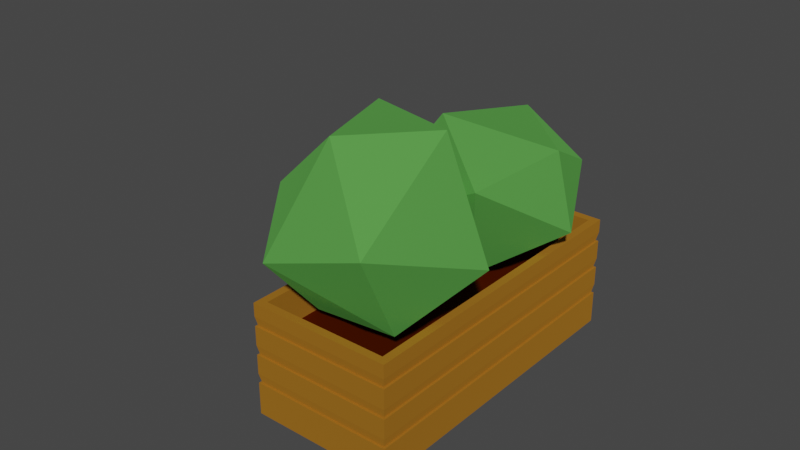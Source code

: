 # Source: garden_bed_.blend  (saved by Blender 3.4.6; exported with 4.5.12 LTS)
import bpy
from mathutils import Matrix  # noqa: F401  (used for matrix-valued properties, if any)

bpy.ops.wm.read_factory_settings(use_empty=True)
scene = bpy.context.scene
scene.name = 'Scene'

# ---- collections
col_collection = bpy.data.collections.new('Collection'); scene.collection.children.link(col_collection)

# ---- materials (node trees are filled in below, after node groups)
mat_garden_bed = bpy.data.materials.new('Garden bed')
mat_garden_bed.use_transparent_shadow = False
mat_garden_bed.diffuse_color = (0.8039, 0.3451, 0.03922, 1.0)
mat_garden_bed.roughness = 0.8965
mat_garden_bed.specular_intensity = 0.0
mat_garden_bed.metallic = 1.0
mat_mud = bpy.data.materials.new('Mud')
mat_mud.use_transparent_shadow = False
mat_mud.diffuse_color = (0.1412, 0.01569, 0.0, 1.0)
mat_mud.roughness = 0.8965
mat_mud.specular_intensity = 0.0
mat_mud.metallic = 1.0
mat_maple_leaves = bpy.data.materials.new('Maple leaves')
mat_maple_leaves.use_transparent_shadow = False
mat_maple_leaves.diffuse_color = (0.2, 0.6941, 0.1373, 1.0)
mat_maple_leaves.roughness = 0.8586
mat_maple_leaves.specular_intensity = 0.0
mat_maple_leaves.metallic = 1.0

# ---- material node trees
mat_garden_bed.use_nodes = True; mat_garden_bed.node_tree.nodes.clear()
_N = mat_garden_bed.node_tree.nodes; _L = mat_garden_bed.node_tree.links
n0 = _N.new('ShaderNodeBsdfPrincipled'); n0.name = 'Principled BSDF'; n0.location = (10, 300)
n0.distribution = 'GGX'
n0.subsurface_method = 'RANDOM_WALK_SKIN'
n0.inputs[0].default_value = (0.8039, 0.3451, 0.03922, 1.0)
n0.inputs[1].default_value = 1.0
n0.inputs[2].default_value = 0.8965
n0.inputs[3].default_value = 1.45
n0.inputs[13].default_value = 0.0
n0.inputs[27].default_value = (0.0, 0.0, 0.0, 1.0)
n1 = _N.new('ShaderNodeOutputMaterial'); n1.name = 'Material Output'; n1.location = (300, 300)
n2 = _N.new('ShaderNodeNormalMap'); n2.name = 'Normal Map'; n2.location = (-300, -300)
n2.label = 'Normal/Map'
_L.new(n0.outputs[0], n1.inputs[0])
_L.new(n2.outputs[0], n0.inputs[5])
n1.is_active_output = True
mat_mud.use_nodes = True; mat_mud.node_tree.nodes.clear()
_N = mat_mud.node_tree.nodes; _L = mat_mud.node_tree.links
n0 = _N.new('ShaderNodeBsdfPrincipled'); n0.name = 'Principled BSDF'; n0.location = (10, 300)
n0.distribution = 'GGX'
n0.subsurface_method = 'RANDOM_WALK_SKIN'
n0.inputs[0].default_value = (0.1412, 0.01569, 0.0, 1.0)
n0.inputs[1].default_value = 1.0
n0.inputs[2].default_value = 0.8965
n0.inputs[3].default_value = 1.45
n0.inputs[13].default_value = 0.0
n0.inputs[27].default_value = (0.0, 0.0, 0.0, 1.0)
n1 = _N.new('ShaderNodeOutputMaterial'); n1.name = 'Material Output'; n1.location = (300, 300)
n2 = _N.new('ShaderNodeNormalMap'); n2.name = 'Normal Map'; n2.location = (-300, -300)
n2.label = 'Normal/Map'
_L.new(n0.outputs[0], n1.inputs[0])
_L.new(n2.outputs[0], n0.inputs[5])
n1.is_active_output = True
mat_maple_leaves.use_nodes = True; mat_maple_leaves.node_tree.nodes.clear()
_N = mat_maple_leaves.node_tree.nodes; _L = mat_maple_leaves.node_tree.links
n0 = _N.new('ShaderNodeBsdfPrincipled'); n0.name = 'Principled BSDF'; n0.location = (10, 300)
n0.distribution = 'GGX'
n0.subsurface_method = 'RANDOM_WALK_SKIN'
n0.inputs[0].default_value = (0.2, 0.6941, 0.1373, 1.0)
n0.inputs[1].default_value = 1.0
n0.inputs[2].default_value = 0.8586
n0.inputs[3].default_value = 1.45
n0.inputs[13].default_value = 0.0
n0.inputs[27].default_value = (0.0, 0.0, 0.0, 1.0)
n1 = _N.new('ShaderNodeOutputMaterial'); n1.name = 'Material Output'; n1.location = (300, 300)
n2 = _N.new('ShaderNodeNormalMap'); n2.name = 'Normal Map'; n2.location = (-300, -300)
n2.label = 'Normal/Map'
_L.new(n0.outputs[0], n1.inputs[0])
_L.new(n2.outputs[0], n0.inputs[5])
n1.is_active_output = True

# ---- world
world_world = bpy.data.worlds.new('World'); scene.world = world_world
world_world.use_nodes = True; world_world.node_tree.nodes.clear()
_N = world_world.node_tree.nodes; _L = world_world.node_tree.links
n0 = _N.new('ShaderNodeOutputWorld'); n0.name = 'World Output'; n0.location = (300, 300)
n1 = _N.new('ShaderNodeBackground'); n1.name = 'Background'; n1.location = (10, 300)
n1.inputs[0].default_value = (0.05088, 0.05088, 0.05088, 1.0)
_L.new(n1.outputs[0], n0.inputs[0])
n0.is_active_output = True
world_world.color = (0.05088, 0.05088, 0.05088)
world_world.use_sun_shadow = False
world_world.sun_shadow_jitter_overblur = 0.0

# ---- meshes
me_mesh_754 = bpy.data.meshes.new('Mesh.754')
me_mesh_754.from_pydata([(-39.2, -17.57, 0.0), (39.2, -17.57, 0.0), (-39.2, 17.57, 0.0), (39.2, 17.57, 0.0), (-39.2, -17.57, 27.85), (39.2, -17.57, 27.85), (-39.2, 17.57, 27.85), (39.2, 17.57, 27.85), (39.2, -17.57, 8.006), (39.2, -17.57, 15.11), (39.2, -17.57, 22.21), (-39.2, -17.57, 22.21), (-39.2, -17.57, 15.11), (-39.2, -17.57, 8.006), (39.2, 17.57, 8.006), (39.2, 17.57, 15.11), (39.2, 17.57, 22.21), (-39.2, 17.57, 8.006), (-39.2, 17.57, 15.11), (-39.2, 17.57, 22.21), (38.7, -17.07, 22.21), (-38.7, -17.07, 22.21), (38.7, 17.07, 22.21), (-38.7, 17.07, 22.21), (39.2, -17.57, 24.58), (-39.2, -17.57, 24.58), (39.2, 17.57, 24.58), (-39.2, 17.57, 24.58), (38.7, -17.07, 15.11), (-38.7, -17.07, 15.11), (38.7, 17.07, 15.11), (-38.7, 17.07, 15.11), (39.2, -17.57, 17.47), (-39.2, -17.57, 17.47), (39.2, 17.57, 17.47), (-39.2, 17.57, 17.47), (38.7, -17.07, 8.006), (-38.7, -17.07, 8.006), (38.7, 17.07, 8.006), (-38.7, 17.07, 8.006), (39.2, -17.57, 10.37), (-39.2, -17.57, 10.37), (39.2, 17.57, 10.37), (-39.2, 17.57, 10.37), (-37.2, -15.57, 27.85), (37.2, -15.57, 27.85), (-37.2, 15.57, 27.85), (37.2, 15.57, 27.85), (-37.2, -15.57, 1.655), (37.2, -15.57, 1.655), (-37.2, 15.57, 1.655), (37.2, 15.57, 1.655), (-37.2, -15.57, 19.34), (37.2, -15.57, 19.34), (-37.2, 15.57, 19.34), (37.2, 15.57, 19.34), (-37.2, -15.57, 1.655), (-28.93, -15.57, 1.655), (-20.67, -15.57, 1.655), (-12.4, -15.57, 1.655), (-4.133, -15.57, 1.655), (4.134, -15.57, 1.655), (12.4, -15.57, 1.655), (20.67, -15.57, 1.655), (28.93, -15.57, 1.655), (37.2, -15.57, 1.655), (-37.2, -9.341, 1.655), (-28.93, -9.341, 1.655), (-20.67, -9.341, 1.655), (-12.4, -9.341, 1.655), (-4.133, -9.341, 1.655), (4.134, -9.341, 1.655), (12.4, -9.341, 1.655), (20.67, -9.341, 1.655), (28.93, -9.341, 1.655), (37.2, -9.341, 1.655), (-37.2, -3.114, 1.655), (-28.93, -3.114, 1.655), (-20.67, -3.114, 1.655), (-12.4, -3.114, 1.655), (-4.133, -3.114, 1.655), (4.134, -3.114, 1.655), (12.4, -3.114, 1.655), (20.67, -3.114, 1.655), (28.93, -3.114, 1.655), (37.2, -3.114, 1.655), (-37.2, 3.113, 1.655), (-28.93, 3.113, 1.655), (-20.67, 3.113, 1.655), (-12.4, 3.113, 1.655), (-4.133, 3.113, 1.655), (4.134, 3.113, 1.655), (12.4, 3.113, 1.655), (20.67, 3.113, 1.655), (28.93, 3.113, 1.655), (37.2, 3.113, 1.655), (-37.2, 9.341, 1.655), (-28.93, 9.341, 1.655), (-20.67, 9.341, 1.655), (-12.4, 9.341, 1.655), (-4.133, 9.341, 1.655), (4.134, 9.341, 1.655), (12.4, 9.341, 1.655), (20.67, 9.341, 1.655), (28.93, 9.341, 1.655), (37.2, 9.341, 1.655), (-37.2, 15.57, 1.655), (-28.93, 15.57, 1.655), (-20.67, 15.57, 1.655), (-12.4, 15.57, 1.655), (-4.133, 15.57, 1.655), (4.134, 15.57, 1.655), (12.4, 15.57, 1.655), (20.67, 15.57, 1.655), (28.93, 15.57, 1.655), (37.2, 15.57, 1.655), (-37.2, -15.57, 19.34), (-28.93, -15.57, 19.34), (-20.67, -15.57, 19.34), (-12.4, -15.57, 19.34), (-4.133, -15.57, 19.34), (4.134, -15.57, 19.34), (12.4, -15.57, 19.34), (20.67, -15.57, 19.34), (28.93, -15.57, 19.34), (37.2, -15.57, 19.34), (-37.2, -9.341, 19.34), (-29.27, -9.341, 20.28), (-20.67, -9.341, 18.43), (-12.4, -8.364, 20.51), (-5.205, -9.341, 18.69), (4.134, -9.341, 19.92), (12.4, -7.577, 18.72), (20.67, -10.19, 19.87), (29.43, -9.341, 18.04), (37.2, -9.341, 19.34), (-37.2, -3.114, 19.34), (-27.99, -3.114, 18.97), (-20.67, -3.114, 20.51), (-11.51, -3.114, 18.47), (-3.074, -3.114, 20.11), (5.215, -3.114, 18.97), (10.99, -3.114, 20.75), (20.67, -2.099, 18.61), (28.32, -3.114, 20.99), (37.2, -3.114, 19.34), (-37.2, 3.113, 19.34), (-30.16, 3.113, 19.96), (-20.67, 3.569, 18.91), (-12.4, 2.051, 19.57), (-5.032, 3.113, 18.39), (3.208, 2.393, 20.43), (13.14, 3.113, 18.4), (21.64, 3.113, 20.09), (30.04, 3.113, 18.73), (37.2, 3.113, 19.34), (-37.2, 9.341, 19.34), (-28.87, 9.984, 19.69), (-20.67, 8.565, 20.12), (-13.6, 9.341, 18.45), (-3.571, 10.14, 20.07), (6.757, 9.341, 20.38), (12.05, 10.2, 20.62), (20.67, 9.232, 18.89), (28.93, 11.0, 20.09), (37.2, 9.341, 19.34), (-37.2, 15.57, 19.34), (-28.93, 15.57, 19.34), (-20.67, 15.57, 19.34), (-12.4, 15.57, 19.34), (-4.133, 15.57, 19.34), (4.134, 15.57, 19.34), (12.4, 15.57, 19.34), (20.67, 15.57, 19.34), (28.93, 15.57, 19.34), (37.2, 15.57, 19.34), (34.13, 1.063, 53.59), (21.98, -15.35, 50.56), (34.33, -14.23, 43.96), (39.91, 9.551, 36.41), (20.79, 19.9, 46.25), (10.85, 7.941, 56.76), (2.225, -7.652, 45.27), (19.23, -21.59, 33.68), (34.35, -5.138, 27.08), (19.71, 11.62, 24.26), (0.9551, 13.1, 35.78), (8.029, -3.584, 21.8)], [], [(0, 2, 3, 1), (9, 12, 41, 40), (15, 9, 40, 42), (18, 15, 42, 43), (18, 43, 41, 12), (5, 4, 25, 24), (10, 11, 33, 32), (0, 1, 8, 13), (7, 5, 24, 26), (16, 10, 32, 34), (1, 3, 14, 8), (6, 7, 26, 27), (19, 16, 34, 35), (3, 2, 17, 14), (4, 6, 27, 25), (33, 11, 19, 35), (17, 2, 0, 13), (11, 10, 20, 21), (10, 16, 22, 20), (16, 19, 23, 22), (19, 11, 21, 23), (21, 20, 24, 25), (20, 22, 26, 24), (22, 23, 27, 26), (23, 21, 25, 27), (12, 9, 28, 29), (9, 15, 30, 28), (15, 18, 31, 30), (18, 12, 29, 31), (29, 28, 32, 33), (28, 30, 34, 32), (30, 31, 35, 34), (31, 29, 33, 35), (13, 8, 36, 37), (8, 14, 38, 36), (14, 17, 39, 38), (17, 13, 37, 39), (37, 36, 40, 41), (36, 38, 42, 40), (38, 39, 43, 42), (39, 37, 41, 43), (4, 5, 45, 44), (5, 7, 47, 45), (7, 6, 46, 47), (6, 4, 44, 46), (45, 53, 52, 44), (47, 55, 53, 45), (46, 54, 55, 47), (44, 52, 54, 46), (51, 50, 48, 49), (49, 48, 52, 53), (51, 49, 53, 55), (50, 51, 55, 54), (48, 50, 54, 52), (56, 66, 67, 57), (57, 67, 68, 58), (58, 68, 69, 59), (59, 69, 70, 60), (60, 70, 71, 61), (61, 71, 72, 62), (62, 72, 73, 63), (63, 73, 74, 64), (64, 74, 75, 65), (66, 76, 77, 67), (67, 77, 78, 68), (68, 78, 79, 69), (69, 79, 80, 70), (70, 80, 81, 71), (71, 81, 82, 72), (72, 82, 83, 73), (73, 83, 84, 74), (74, 84, 85, 75), (76, 86, 87, 77), (77, 87, 88, 78), (78, 88, 89, 79), (79, 89, 90, 80), (80, 90, 91, 81), (81, 91, 92, 82), (82, 92, 93, 83), (83, 93, 94, 84), (84, 94, 95, 85), (86, 96, 97, 87), (87, 97, 98, 88), (88, 98, 99, 89), (89, 99, 100, 90), (90, 100, 101, 91), (91, 101, 102, 92), (92, 102, 103, 93), (93, 103, 104, 94), (94, 104, 105, 95), (96, 106, 107, 97), (97, 107, 108, 98), (98, 108, 109, 99), (99, 109, 110, 100), (100, 110, 111, 101), (101, 111, 112, 102), (102, 112, 113, 103), (103, 113, 114, 104), (104, 114, 115, 105), (116, 117, 127, 126), (117, 118, 128, 127), (118, 119, 129, 128), (119, 120, 130, 129), (120, 121, 131, 130), (121, 122, 132, 131), (122, 123, 133, 132), (123, 124, 134, 133), (124, 125, 135, 134), (126, 127, 137, 136), (127, 128, 138, 137), (128, 129, 139, 138), (129, 130, 140, 139), (130, 131, 141, 140), (131, 132, 142, 141), (132, 133, 143, 142), (133, 134, 144, 143), (134, 135, 145, 144), (136, 137, 147, 146), (137, 138, 148, 147), (138, 139, 149, 148), (139, 140, 150, 149), (140, 141, 151, 150), (141, 142, 152, 151), (142, 143, 153, 152), (143, 144, 154, 153), (144, 145, 155, 154), (146, 147, 157, 156), (147, 148, 158, 157), (148, 149, 159, 158), (149, 150, 160, 159), (150, 151, 161, 160), (151, 152, 162, 161), (152, 153, 163, 162), (153, 154, 164, 163), (154, 155, 165, 164), (156, 157, 167, 166), (157, 158, 168, 167), (158, 159, 169, 168), (159, 160, 170, 169), (160, 161, 171, 170), (161, 162, 172, 171), (162, 163, 173, 172), (163, 164, 174, 173), (164, 165, 175, 174), (56, 57, 117, 116), (57, 58, 118, 117), (58, 59, 119, 118), (59, 60, 120, 119), (60, 61, 121, 120), (61, 62, 122, 121), (62, 63, 123, 122), (63, 64, 124, 123), (64, 65, 125, 124), (65, 75, 135, 125), (75, 85, 145, 135), (85, 95, 155, 145), (95, 105, 165, 155), (105, 115, 175, 165), (115, 114, 174, 175), (114, 113, 173, 174), (113, 112, 172, 173), (112, 111, 171, 172), (111, 110, 170, 171), (110, 109, 169, 170), (109, 108, 168, 169), (108, 107, 167, 168), (107, 106, 166, 167), (106, 96, 156, 166), (96, 86, 146, 156), (86, 76, 136, 146), (76, 66, 126, 136), (66, 56, 116, 126), (176, 177, 178), (176, 178, 179), (176, 179, 180), (176, 180, 181), (176, 181, 177), (177, 182, 183), (178, 183, 184), (179, 184, 185), (180, 185, 186), (181, 186, 182), (183, 178, 177), (184, 179, 178), (185, 180, 179), (186, 181, 180), (182, 177, 181), (187, 184, 183), (187, 185, 184), (187, 186, 185), (187, 182, 186), (187, 183, 182)])
me_mesh_754.polygons.foreach_set('use_smooth', [True] * 192)
me_mesh_754.polygons.foreach_set('material_index', [0, 0, 0, 0, 0, 0, 0, 0, 0, 0, 0, 0, 0, 0, 0, 0, 0, 0, 0, 0, 0, 0, 0, 0, 0, 0, 0, 0, 0, 0, 0, 0, 0, 0, 0, 0, 0, 0, 0, 0, 0, 0, 0, 0, 0, 0, 0, 0, 0, 0, 0, 0, 0, 0, 1, 1, 1, 1, 1, 1, 1, 1, 1, 1, 1, 1, 1, 1, 1, 1, 1, 1, 1, 1, 1, 1, 1, 1, 1, 1, 1, 1, 1, 1, 1, 1, 1, 1, 1, 1, 1, 1, 1, 1, 1, 1, 1, 1, 1, 1, 1, 1, 1, 1, 1, 1, 1, 1, 1, 1, 1, 1, 1, 1, 1, 1, 1, 1, 1, 1, 1, 1, 1, 1, 1, 1, 1, 1, 1, 1, 1, 1, 1, 1, 1, 1, 1, 1, 1, 1, 1, 1, 1, 1, 1, 1, 1, 1, 1, 1, 1, 1, 1, 1, 1, 1, 1, 1, 1, 1, 1, 1, 1, 1, 1, 1, 1, 1, 1, 1, 1, 1, 2, 2, 2, 2, 2, 2, 2, 2, 2, 2, 2, 2, 2, 2, 2, 2, 2, 2, 2, 2])
_k = set([(0, 1), (0, 2), (0, 13), (1, 3), (1, 8), (2, 3), (2, 17), (3, 14), (4, 5), (4, 6), (4, 25), (5, 7), (5, 24), (6, 7), (6, 27), (7, 26), (8, 13), (8, 14), (9, 12), (9, 15), (9, 40), (10, 11), (10, 16), (10, 32), (11, 19), (11, 33), (12, 18), (12, 41), (13, 17), (14, 17), (15, 18), (15, 42), (16, 19), (16, 34), (18, 43), (19, 35), (20, 21), (20, 22), (20, 24), (21, 23), (21, 25), (22, 23), (22, 26), (23, 27), (24, 25), (24, 26), (25, 27), (26, 27), (28, 29), (28, 30), (28, 32), (29, 31), (29, 33), (30, 31), (30, 34), (31, 35), (32, 33), (32, 34), (33, 35), (34, 35), (36, 37), (36, 38), (36, 40), (37, 39), (37, 41), (38, 39), (38, 42), (39, 43), (40, 41), (40, 42), (41, 43), (42, 43), (44, 45), (44, 46), (44, 52), (45, 47), (45, 53), (46, 47), (46, 54), (47, 55), (48, 49), (48, 50), (48, 52), (49, 51), (49, 53), (50, 51), (50, 54), (51, 55), (56, 57), (56, 66), (56, 116), (57, 58), (58, 59), (59, 60), (60, 61), (61, 62), (62, 63), (63, 64), (64, 65), (65, 75), (65, 125), (66, 76), (75, 85), (76, 86), (85, 95), (86, 96), (95, 105), (96, 106), (105, 115), (106, 107), (106, 166), (107, 108), (108, 109), (109, 110), (110, 111), (111, 112), (112, 113), (113, 114), (114, 115), (115, 175), (116, 117), (116, 126), (117, 118), (118, 119), (119, 120), (120, 121), (121, 122), (122, 123), (123, 124), (124, 125), (125, 135), (126, 136), (135, 145), (136, 146), (145, 155), (146, 156), (155, 165), (156, 166), (165, 175), (166, 167), (167, 168), (168, 169), (169, 170), (170, 171), (171, 172), (172, 173), (173, 174), (174, 175), (176, 177), (176, 178), (176, 179), (176, 180), (176, 181), (177, 178), (177, 181), (177, 182), (177, 183), (178, 179), (178, 183), (178, 184), (179, 180), (179, 184), (179, 185), (180, 181), (180, 185), (180, 186), (181, 182), (181, 186), (182, 183), (182, 186), (182, 187), (183, 184), (183, 187), (184, 185), (184, 187), (185, 186), (185, 187), (186, 187)])
me_mesh_754.attributes.new('sharp_edge', 'BOOLEAN', 'EDGE').data.foreach_set('value', [ (min(e.vertices), max(e.vertices)) in _k for e in me_mesh_754.edges])
_uv = me_mesh_754.uv_layers.new(name='UVChannel_1')
_uv.uv.foreach_set('vector', [1.0, 0.0, 1.0, 1.0, 0.0, 1.0, 0.0, 0.0, 1.0, 0.5425, 0.0, 0.5425, 0.0, 0.3725, 1.0, 0.3725, 1.0, 0.5425, 0.0, 0.5425, 0.0, 0.3725, 1.0, 0.3725, 1.0, 0.5425, 0.0, 0.5425, 0.0, 0.3725, 1.0, 0.3725, 0.0, 0.5425, 0.0, 0.3725, 1.0, 0.3725, 1.0, 0.5425, 1.0, 1.0, 0.0, 1.0, 0.0, 0.8825, 1.0, 0.8825, 1.0, 0.7975, 0.0, 0.7975, 0.0, 0.6275, 1.0, 0.6275, 0.0, 0.0, 1.0, 0.0, 1.0, 0.2875, 0.0, 0.2875, 1.0, 1.0, 0.0, 1.0, 0.0, 0.8825, 1.0, 0.8825, 1.0, 0.7975, 0.0, 0.7975, 0.0, 0.6275, 1.0, 0.6275, 0.0, 0.0, 1.0, 0.0, 1.0, 0.2875, 0.0, 0.2875, 1.0, 1.0, 0.0, 1.0, 0.0, 0.8825, 1.0, 0.8825, 1.0, 0.7975, 0.0, 0.7975, 0.0, 0.6275, 1.0, 0.6275, 0.0, 0.0, 1.0, 0.0, 1.0, 0.2875, 0.0, 0.2875, 1.0, 1.0, 0.0, 1.0, 0.0, 0.8825, 1.0, 0.8825, 1.0, 0.6275, 1.0, 0.7975, 0.0, 0.7975, 0.0, 0.6275, 0.0, 0.2875, 0.0, 0.0, 1.0, 0.0, 1.0, 0.2875, 0.0, 0.7975, 1.0, 0.7975, 1.0, 0.7975, 0.0, 0.7975, 0.0, 0.7975, 1.0, 0.7975, 1.0, 0.7975, 0.0, 0.7975, 0.0, 0.7975, 1.0, 0.7975, 1.0, 0.7975, 0.0, 0.7975, 0.0, 0.7975, 1.0, 0.7975, 1.0, 0.7975, 0.0, 0.7975, 0.0, 0.7975, 1.0, 0.7975, 1.0, 0.7975, 0.0, 0.7975, 0.0, 0.7975, 1.0, 0.7975, 1.0, 0.7975, 0.0, 0.7975, 0.0, 0.7975, 1.0, 0.7975, 1.0, 0.7975, 0.0, 0.7975, 0.0, 0.7975, 1.0, 0.7975, 1.0, 0.7975, 0.0, 0.7975, 0.0, 0.5425, 1.0, 0.5425, 1.0, 0.5425, 0.0, 0.5425, 0.0, 0.5425, 1.0, 0.5425, 1.0, 0.5425, 0.0, 0.5425, 0.0, 0.5425, 1.0, 0.5425, 1.0, 0.5425, 0.0, 0.5425, 0.0, 0.5425, 1.0, 0.5425, 1.0, 0.5425, 0.0, 0.5425, 0.0, 0.5425, 1.0, 0.5425, 1.0, 0.5425, 0.0, 0.5425, 0.0, 0.5425, 1.0, 0.5425, 1.0, 0.5425, 0.0, 0.5425, 0.0, 0.5425, 1.0, 0.5425, 1.0, 0.5425, 0.0, 0.5425, 0.0, 0.5425, 1.0, 0.5425, 1.0, 0.5425, 0.0, 0.5425, 0.0, 0.2875, 1.0, 0.2875, 1.0, 0.2875, 0.0, 0.2875, 0.0, 0.2875, 1.0, 0.2875, 1.0, 0.2875, 0.0, 0.2875, 0.0, 0.2875, 1.0, 0.2875, 1.0, 0.2875, 0.0, 0.2875, 0.0, 0.2875, 1.0, 0.2875, 1.0, 0.2875, 0.0, 0.2875, 0.0, 0.2875, 1.0, 0.2875, 1.0, 0.2875, 0.0, 0.2875, 0.0, 0.2875, 1.0, 0.2875, 1.0, 0.2875, 0.0, 0.2875, 0.0, 0.2875, 1.0, 0.2875, 1.0, 0.2875, 0.0, 0.2875, 0.0, 0.2875, 1.0, 0.2875, 1.0, 0.2875, 0.0, 0.2875, 0.0, 1.0, 1.0, 1.0, 1.0, 1.0, 0.0, 1.0, 0.0, 1.0, 1.0, 1.0, 1.0, 1.0, 0.0, 1.0, 0.0, 1.0, 1.0, 1.0, 1.0, 1.0, 0.0, 1.0, 0.0, 1.0, 1.0, 1.0, 1.0, 1.0, 0.0, 1.0, 1.0, 1.0, 1.0, 1.0, 0.0, 1.0, 0.0, 1.0, 1.0, 1.0, 1.0, 1.0, 0.0, 1.0, 0.0, 1.0, 1.0, 1.0, 1.0, 1.0, 0.0, 1.0, 0.0, 1.0, 1.0, 1.0, 1.0, 1.0, 0.0, 1.0, 0.0, 1.0, 1.0, 1.0, 1.0, 1.0, 1.0, 1.0, 1.0, 1.0, 1.0, 1.0, 0.0, 1.0, 0.0, 1.0, 1.0, 1.0, 1.0, 1.0, 0.0, 1.0, 0.0, 1.0, 1.0, 1.0, 1.0, 1.0, 0.0, 1.0, 0.0, 1.0, 1.0, 1.0, 1.0, 1.0, 0.0, 1.0, 0.0, 1.0, 1.0, 1.0, 1.0, 0.0, 1.0, 0.2, 0.8889, 0.2, 0.8889, 0.0, 0.8889, 0.0, 0.8889, 0.2, 0.7778, 0.2, 0.7778, 0.0, 0.7778, 0.0, 0.7778, 0.2, 0.6667, 0.2, 0.6667, 0.0, 0.6667, 0.0, 0.6667, 0.2, 0.5556, 0.2, 0.5556, 0.0, 0.5556, 0.0, 0.5556, 0.2, 0.4444, 0.2, 0.4444, 0.0, 0.4444, 0.0, 0.4444, 0.2, 0.3333, 0.2, 0.3333, 0.0, 0.3333, 0.0, 0.3333, 0.2, 0.2222, 0.2, 0.2222, 0.0, 0.2222, 0.0, 0.2222, 0.2, 0.1111, 0.2, 0.1111, 0.0, 0.1111, 0.0, 0.1111, 0.2, 4.47e-08, 0.2, 4.47e-08, 0.0, 1.0, 0.2, 1.0, 0.4, 0.8889, 0.4, 0.8889, 0.2, 0.8889, 0.2, 0.8889, 0.4, 0.7778, 0.4, 0.7778, 0.2, 0.7778, 0.2, 0.7778, 0.4, 0.6667, 0.4, 0.6667, 0.2, 0.6667, 0.2, 0.6667, 0.4, 0.5556, 0.4, 0.5556, 0.2, 0.5556, 0.2, 0.5556, 0.4, 0.4444, 0.4, 0.4444, 0.2, 0.4444, 0.2, 0.4444, 0.4, 0.3333, 0.4, 0.3333, 0.2, 0.3333, 0.2, 0.3333, 0.4, 0.2222, 0.4, 0.2222, 0.2, 0.2222, 0.2, 0.2222, 0.4, 0.1111, 0.4, 0.1111, 0.2, 0.1111, 0.2, 0.1111, 0.4, 4.47e-08, 0.4, 4.47e-08, 0.2, 1.0, 0.4, 1.0, 0.6, 0.8889, 0.6, 0.8889, 0.4, 0.8889, 0.4, 0.8889, 0.6, 0.7778, 0.6, 0.7778, 0.4, 0.7778, 0.4, 0.7778, 0.6, 0.6667, 0.6, 0.6667, 0.4, 0.6667, 0.4, 0.6667, 0.6, 0.5556, 0.6, 0.5556, 0.4, 0.5556, 0.4, 0.5556, 0.6, 0.4444, 0.6, 0.4444, 0.4, 0.4444, 0.4, 0.4444, 0.6, 0.3333, 0.6, 0.3333, 0.4, 0.3333, 0.4, 0.3333, 0.6, 0.2222, 0.6, 0.2222, 0.4, 0.2222, 0.4, 0.2222, 0.6, 0.1111, 0.6, 0.1111, 0.4, 0.1111, 0.4, 0.1111, 0.6, 4.47e-08, 0.6, 4.47e-08, 0.4, 1.0, 0.6, 1.0, 0.8, 0.8889, 0.8, 0.8889, 0.6, 0.8889, 0.6, 0.8889, 0.8, 0.7778, 0.8, 0.7778, 0.6, 0.7778, 0.6, 0.7778, 0.8, 0.6667, 0.8, 0.6667, 0.6, 0.6667, 0.6, 0.6667, 0.8, 0.5556, 0.8, 0.5556, 0.6, 0.5556, 0.6, 0.5556, 0.8, 0.4444, 0.8, 0.4444, 0.6, 0.4444, 0.6, 0.4444, 0.8, 0.3333, 0.8, 0.3333, 0.6, 0.3333, 0.6, 0.3333, 0.8, 0.2222, 0.8, 0.2222, 0.6, 0.2222, 0.6, 0.2222, 0.8, 0.1111, 0.8, 0.1111, 0.6, 0.1111, 0.6, 0.1111, 0.8, 4.47e-08, 0.8, 4.47e-08, 0.6, 1.0, 0.8, 1.0, 1.0, 0.8889, 1.0, 0.8889, 0.8, 0.8889, 0.8, 0.8889, 1.0, 0.7778, 1.0, 0.7778, 0.8, 0.7778, 0.8, 0.7778, 1.0, 0.6667, 1.0, 0.6667, 0.8, 0.6667, 0.8, 0.6667, 1.0, 0.5556, 1.0, 0.5556, 0.8, 0.5556, 0.8, 0.5556, 1.0, 0.4444, 1.0, 0.4444, 0.8, 0.4444, 0.8, 0.4444, 1.0, 0.3333, 1.0, 0.3333, 0.8, 0.3333, 0.8, 0.3333, 1.0, 0.2222, 1.0, 0.2222, 0.8, 0.2222, 0.8, 0.2222, 1.0, 0.1111, 1.0, 0.1111, 0.8, 0.1111, 0.8, 0.1111, 1.0, 4.47e-08, 1.0, 4.47e-08, 0.8, 0.0, 0.0, 0.1111, 0.0, 0.1111, 0.2, 0.0, 0.2, 0.1111, 0.0, 0.2222, 0.0, 0.2222, 0.2, 0.1111, 0.2, 0.2222, 0.0, 0.3333, 0.0, 0.3333, 0.2, 0.2222, 0.2, 0.3333, 0.0, 0.4444, 0.0, 0.4444, 0.2, 0.3333, 0.2, 0.4444, 0.0, 0.5556, 0.0, 0.5556, 0.2, 0.4444, 0.2, 0.5556, 0.0, 0.6667, 0.0, 0.6667, 0.2, 0.5556, 0.2, 0.6667, 0.0, 0.7778, 0.0, 0.7778, 0.2, 0.6667, 0.2, 0.7778, 0.0, 0.8889, 0.0, 0.8889, 0.2, 0.7778, 0.2, 0.8889, 0.0, 1.0, 0.0, 1.0, 0.2, 0.8889, 0.2, 0.0, 0.2, 0.1111, 0.2, 0.1111, 0.4, 0.0, 0.4, 0.1111, 0.2, 0.2222, 0.2, 0.2222, 0.4, 0.1111, 0.4, 0.2222, 0.2, 0.3333, 0.2, 0.3333, 0.4, 0.2222, 0.4, 0.3333, 0.2, 0.4444, 0.2, 0.4444, 0.4, 0.3333, 0.4, 0.4444, 0.2, 0.5556, 0.2, 0.5556, 0.4, 0.4444, 0.4, 0.5556, 0.2, 0.6667, 0.2, 0.6667, 0.4, 0.5556, 0.4, 0.6667, 0.2, 0.7778, 0.2, 0.7778, 0.4, 0.6667, 0.4, 0.7778, 0.2, 0.8889, 0.2, 0.8889, 0.4, 0.7778, 0.4, 0.8889, 0.2, 1.0, 0.2, 1.0, 0.4, 0.8889, 0.4, 0.0, 0.4, 0.1111, 0.4, 0.1111, 0.6, 0.0, 0.6, 0.1111, 0.4, 0.2222, 0.4, 0.2222, 0.6, 0.1111, 0.6, 0.2222, 0.4, 0.3333, 0.4, 0.3333, 0.6, 0.2222, 0.6, 0.3333, 0.4, 0.4444, 0.4, 0.4444, 0.6, 0.3333, 0.6, 0.4444, 0.4, 0.5556, 0.4, 0.5556, 0.6, 0.4444, 0.6, 0.5556, 0.4, 0.6667, 0.4, 0.6667, 0.6, 0.5556, 0.6, 0.6667, 0.4, 0.7778, 0.4, 0.7778, 0.6, 0.6667, 0.6, 0.7778, 0.4, 0.8889, 0.4, 0.8889, 0.6, 0.7778, 0.6, 0.8889, 0.4, 1.0, 0.4, 1.0, 0.6, 0.8889, 0.6, 0.0, 0.6, 0.1111, 0.6, 0.1111, 0.8, 0.0, 0.8, 0.1111, 0.6, 0.2222, 0.6, 0.2222, 0.8, 0.1111, 0.8, 0.2222, 0.6, 0.3333, 0.6, 0.3333, 0.8, 0.2222, 0.8, 0.3333, 0.6, 0.4444, 0.6, 0.4444, 0.8, 0.3333, 0.8, 0.4444, 0.6, 0.5556, 0.6, 0.5556, 0.8, 0.4444, 0.8, 0.5556, 0.6, 0.6667, 0.6, 0.6667, 0.8, 0.5556, 0.8, 0.6667, 0.6, 0.7778, 0.6, 0.7778, 0.8, 0.6667, 0.8, 0.7778, 0.6, 0.8889, 0.6, 0.8889, 0.8, 0.7778, 0.8, 0.8889, 0.6, 1.0, 0.6, 1.0, 0.8, 0.8889, 0.8, 0.0, 0.8, 0.1111, 0.8, 0.1111, 1.0, 0.0, 1.0, 0.1111, 0.8, 0.2222, 0.8, 0.2222, 1.0, 0.1111, 1.0, 0.2222, 0.8, 0.3333, 0.8, 0.3333, 1.0, 0.2222, 1.0, 0.3333, 0.8, 0.4444, 0.8, 0.4444, 1.0, 0.3333, 1.0, 0.4444, 0.8, 0.5556, 0.8, 0.5556, 1.0, 0.4444, 1.0, 0.5556, 0.8, 0.6667, 0.8, 0.6667, 1.0, 0.5556, 1.0, 0.6667, 0.8, 0.7778, 0.8, 0.7778, 1.0, 0.6667, 1.0, 0.7778, 0.8, 0.8889, 0.8, 0.8889, 1.0, 0.7778, 1.0, 0.8889, 0.8, 1.0, 0.8, 1.0, 1.0, 0.8889, 1.0, 0.0, 0.0, 0.1111, 0.0, 0.1111, 1.0, 0.0, 1.0, 0.1111, 0.0, 0.2222, 0.0, 0.2222, 1.0, 0.1111, 1.0, 0.2222, 0.0, 0.3333, 0.0, 0.3333, 1.0, 0.2222, 1.0, 0.3333, 0.0, 0.4444, 0.0, 0.4444, 1.0, 0.3333, 1.0, 0.4444, 0.0, 0.5556, 0.0, 0.5556, 1.0, 0.4444, 1.0, 0.5556, 0.0, 0.6667, 0.0, 0.6667, 1.0, 0.5556, 1.0, 0.6667, 0.0, 0.7778, 0.0, 0.7778, 1.0, 0.6667, 1.0, 0.7778, 0.0, 0.8889, 0.0, 0.8889, 1.0, 0.7778, 1.0, 0.8889, 0.0, 1.0, 0.0, 1.0, 1.0, 0.8889, 1.0, 0.0, 0.0, 0.2, 0.0, 0.2, 1.0, 0.0, 1.0, 0.2, 0.0, 0.4, 0.0, 0.4, 1.0, 0.2, 1.0, 0.4, 0.0, 0.6, 0.0, 0.6, 1.0, 0.4, 1.0, 0.6, 0.0, 0.8, 0.0, 0.8, 1.0, 0.6, 1.0, 0.8, 0.0, 1.0, 0.0, 1.0, 1.0, 0.8, 1.0, 0.0, 0.0, 0.1111, 0.0, 0.1111, 1.0, 0.0, 1.0, 0.1111, 0.0, 0.2222, 0.0, 0.2222, 1.0, 0.1111, 1.0, 0.2222, 0.0, 0.3333, 0.0, 0.3333, 1.0, 0.2222, 1.0, 0.3333, 0.0, 0.4444, 0.0, 0.4444, 1.0, 0.3333, 1.0, 0.4444, 0.0, 0.5556, 0.0, 0.5556, 1.0, 0.4444, 1.0, 0.5556, 0.0, 0.6667, 0.0, 0.6667, 1.0, 0.5556, 1.0, 0.6667, 0.0, 0.7778, 0.0, 0.7778, 1.0, 0.6667, 1.0, 0.7778, 0.0, 0.8889, 0.0, 0.8889, 1.0, 0.7778, 1.0, 0.8889, 0.0, 1.0, 0.0, 1.0, 1.0, 0.8889, 1.0, 0.0, 0.0, 0.2, 0.0, 0.2, 1.0, 0.0, 1.0, 0.2, 0.0, 0.4, 0.0, 0.4, 1.0, 0.2, 1.0, 0.4, 0.0, 0.6, 0.0, 0.6, 1.0, 0.4, 1.0, 0.6, 0.0, 0.8, 0.0, 0.8, 1.0, 0.6, 1.0, 0.8, 0.0, 1.0, 0.0, 1.0, 1.0, 0.8, 1.0, 0.6, 1.0, 0.5, 0.6476, 0.7, 0.6476, 0.8, 1.0, 0.7, 0.6476, 0.9, 0.6476, 3.725e-08, 1.0, -0.1, 0.6476, 0.1, 0.6476, 0.2, 1.0, 0.1, 0.6476, 0.3, 0.6476, 0.4, 1.0, 0.3, 0.6476, 0.5, 0.6476, 0.5, 0.6476, 0.4, 0.3524, 0.6, 0.3524, 0.7, 0.6476, 0.6, 0.3524, 0.8, 0.3524, -0.1, 0.6476, -0.2, 0.3524, 3.795e-08, 0.3524, 0.1, 0.6476, 3.795e-08, 0.3524, 0.2, 0.3524, 0.3, 0.6476, 0.2, 0.3524, 0.4, 0.3524, 0.6, 0.3524, 0.7, 0.6476, 0.5, 0.6476, 0.8, 0.3524, 0.9, 0.6476, 0.7, 0.6476, 3.795e-08, 0.3524, 0.1, 0.6476, -0.1, 0.6476, 0.2, 0.3524, 0.3, 0.6476, 0.1, 0.6476, 0.4, 0.3524, 0.5, 0.6476, 0.3, 0.6476, 0.7, 0.0, 0.8, 0.3524, 0.6, 0.3524, -0.1, 0.0, 3.795e-08, 0.3524, -0.2, 0.3524, 0.1, 0.0, 0.2, 0.3524, 3.795e-08, 0.3524, 0.3, 0.0, 0.4, 0.3524, 0.2, 0.3524, 0.5, 0.0, 0.6, 0.3524, 0.4, 0.3524])
me_mesh_754.materials.append(mat_garden_bed)
me_mesh_754.materials.append(mat_mud)
me_mesh_754.materials.append(mat_maple_leaves)
me_mesh_754.update()
me_mesh_754.normals_split_custom_set([tuple(v) for v in zip(*[iter([0.0, 0.0, -1.0, 0.0, 0.0, -1.0, 0.0, 0.0, -1.0, 0.0, 0.0, -1.0, 0.0, -1.0, 0.0, 0.0, -1.0, 0.0, 0.0, -1.0, 0.0, 0.0, -1.0, 0.0, 1.0, 0.0, 0.0, 1.0, 0.0, 0.0, 1.0, 0.0, 0.0, 1.0, 0.0, 0.0, 0.0, 1.0, 0.0, 0.0, 1.0, 0.0, 0.0, 1.0, 0.0, 0.0, 1.0, 0.0, -1.0, 0.0, 0.0, -1.0, 0.0, 0.0, -1.0, 0.0, 0.0, -1.0, 0.0, 0.0, 0.0, -1.0, 0.0, 0.0, -1.0, 0.0, 0.0, -1.0, 0.0, 0.0, -1.0, 0.0, 0.0, -1.0, 0.0, 0.0, -1.0, 0.0, 0.0, -1.0, 0.0, 0.0, -1.0, 0.0, 0.0, -1.0, 0.0, 0.0, -1.0, 0.0, 0.0, -1.0, 0.0, 0.0, -1.0, 0.0, 1.0, 0.0, 0.0, 1.0, 0.0, 0.0, 1.0, 0.0, 0.0, 1.0, 0.0, 0.0, 1.0, 0.0, 0.0, 1.0, 0.0, 0.0, 1.0, 0.0, 0.0, 1.0, 0.0, 0.0, 1.0, 0.0, 0.0, 1.0, 0.0, 0.0, 1.0, 0.0, 0.0, 1.0, 0.0, 0.0, 0.0, 1.0, 0.0, 0.0, 1.0, 0.0, 0.0, 1.0, 0.0, 0.0, 1.0, 0.0, 0.0, 1.0, 0.0, 0.0, 1.0, 0.0, 0.0, 1.0, 0.0, 0.0, 1.0, 0.0, 0.0, 1.0, 0.0, 0.0, 1.0, 0.0, 0.0, 1.0, 0.0, 0.0, 1.0, 0.0, -1.0, 0.0, 0.0, -1.0, 0.0, 0.0, -1.0, 0.0, 0.0, -1.0, 0.0, 0.0, -1.0, 0.0, 0.0, -1.0, 0.0, 0.0, -1.0, 0.0, 0.0, -1.0, 0.0, 0.0, -1.0, 0.0, 0.0, -1.0, 0.0, 0.0, -1.0, 0.0, 0.0, -1.0, 0.0, 0.0, 0.0, 0.0, 1.0, 0.0, 0.0, 1.0, 0.0, 0.0, 1.0, 0.0, 0.0, 1.0, 0.0, 0.0, 1.0, 0.0, 0.0, 1.0, 0.0, 0.0, 1.0, 0.0, 0.0, 1.0, 0.0, 0.0, 1.0, 0.0, 0.0, 1.0, 0.0, 0.0, 1.0, 0.0, 0.0, 1.0, 0.0, 0.0, 1.0, 0.0, 0.0, 1.0, 0.0, 0.0, 1.0, 0.0, 0.0, 1.0, 0.0, -0.9784, -0.2065, 0.0, -0.9784, -0.2065, 0.0, -0.9784, -0.2065, 0.0, -0.9784, -0.2065, 0.9784, 0.0, -0.2066, 0.9784, 0.0, -0.2066, 0.9784, 0.0, -0.2066, 0.9784, 0.0, -0.2066, 0.0, 0.9784, -0.2066, 0.0, 0.9784, -0.2066, 0.0, 0.9784, -0.2066, 0.0, 0.9784, -0.2066, -0.9782, 7.073e-05, -0.2078, -0.9782, 7.073e-05, -0.2078, -0.9782, 7.073e-05, -0.2078, -0.9782, 7.073e-05, -0.2078, 6.12e-09, 1.378e-08, 1.0, 1.769e-06, -3.504e-12, 1.0, 1.769e-06, -3.505e-12, 1.0, 6.127e-09, 1.376e-08, 1.0, 1.769e-06, -3.504e-12, 1.0, 1.763e-06, 0.0, 1.0, 1.763e-06, 0.0, 1.0, 1.769e-06, -3.505e-12, 1.0, 1.763e-06, 0.0, 1.0, 0.0, 1.378e-08, 1.0, 0.0, 1.376e-08, 1.0, 1.763e-06, 0.0, 1.0, 0.0, 1.378e-08, 1.0, 6.12e-09, 1.378e-08, 1.0, 6.127e-09, 1.376e-08, 1.0, 0.0, 1.376e-08, 1.0, -5.06e-09, -0.9784, -0.2065, -5.06e-09, -0.9784, -0.2065, -5.06e-09, -0.9784, -0.2065, -5.06e-09, -0.9784, -0.2065, 0.9784, 0.0, -0.2066, 0.9784, 0.0, -0.2066, 0.9784, 0.0, -0.2066, 0.9784, 0.0, -0.2066, 0.0, 0.9784, -0.2066, 0.0, 0.9784, -0.2066, 0.0, 0.9784, -0.2066, 0.0, 0.9784, -0.2066, -0.9784, 0.0, -0.2068, -0.9784, 0.0, -0.2068, -0.9784, 0.0, -0.2068, -0.9784, 0.0, -0.2068, 0.0, 0.0, 1.0, 0.0, 0.0, 1.0, 0.0, 0.0, 1.0, 0.0, 0.0, 1.0, 0.0, 0.0, 1.0, 0.0, 0.0, 1.0, 0.0, 0.0, 1.0, 0.0, 0.0, 1.0, 0.0, 0.0, 1.0, 0.0, 0.0, 1.0, 0.0, 0.0, 1.0, 0.0, 0.0, 1.0, 0.0, 0.0, 1.0, 0.0, 0.0, 1.0, 0.0, 0.0, 1.0, 0.0, 0.0, 1.0, 0.0, -0.9784, -0.2065, 0.0, -0.9784, -0.2065, 0.0, -0.9784, -0.2065, 0.0, -0.9784, -0.2065, 0.9784, 0.0, -0.2066, 0.9784, 0.0, -0.2066, 0.9784, 0.0, -0.2066, 0.9784, 0.0, -0.2066, 0.0, 0.9784, -0.2066, 0.0, 0.9784, -0.2066, 0.0, 0.9784, -0.2066, 0.0, 0.9784, -0.2066, -0.9784, 9.097e-09, -0.2068, -0.9784, 9.097e-09, -0.2068, -0.9784, 9.097e-09, -0.2068, -0.9784, 9.097e-09, -0.2068, -4.605e-07, 0.0, 1.0, 4.606e-07, 0.0, 1.0, 4.605e-07, 0.0, 1.0, -4.604e-07, 0.0, 1.0, 4.606e-07, 0.0, 1.0, 4.605e-07, 0.0, 1.0, 4.605e-07, 0.0, 1.0, 4.605e-07, 0.0, 1.0, 4.605e-07, 0.0, 1.0, -4.605e-07, 0.0, 1.0, -4.604e-07, 0.0, 1.0, 4.605e-07, 0.0, 1.0, -4.605e-07, 0.0, 1.0, -4.605e-07, 0.0, 1.0, -4.604e-07, 0.0, 1.0, -4.604e-07, 0.0, 1.0, 0.0, 1.0, 0.0, 0.0, 1.0, 0.0, 0.0, 1.0, 0.0, 0.0, 1.0, 0.0, -1.0, 0.0, 0.0, -1.0, 0.0, 0.0, -1.0, 0.0, 0.0, -1.0, 0.0, 0.0, 0.0, -1.0, 0.0, 0.0, -1.0, 0.0, 0.0, -1.0, 0.0, 0.0, -1.0, 0.0, 1.0, 0.0, 0.0, 1.0, 0.0, 0.0, 1.0, 0.0, 0.0, 1.0, 0.0, 0.0, 0.0, -1.531e-08, 1.0, 0.0, -1.531e-08, 1.0, 0.0, -1.531e-08, 1.0, 0.0, -1.531e-08, 1.0, 0.0, 1.0, 0.0, 0.0, 1.0, 0.0, 0.0, 1.0, 0.0, 0.0, 1.0, 0.0, -1.0, 0.0, 0.0, -1.0, 0.0, 0.0, -1.0, 0.0, 0.0, -1.0, 0.0, 0.0, 0.0, -1.0, 0.0, 0.0, -1.0, 0.0, 0.0, -1.0, 0.0, 0.0, -1.0, 0.0, 1.0, 0.0, 0.0, 1.0, 0.0, 0.0, 1.0, 0.0, 0.0, 1.0, 0.0, 0.0, 0.0, 0.0, -1.0, 0.0, 0.0, -1.0, 0.0, 0.0, -1.0, 0.0, 0.0, -1.0, 0.0, 0.0, -1.0, 0.0, 0.0, -1.0, 0.0, 0.0, -1.0, 0.0, 0.0, -1.0, 0.0, 0.0, -1.0, 0.0, 0.0, -1.0, 0.0, 0.0, -1.0, 0.0, 0.0, -1.0, 0.0, 0.0, -1.0, 0.0, 0.0, -1.0, 0.0, 0.0, -1.0, 0.0, 0.0, -1.0, 0.0, 0.0, -1.0, 0.0, 0.0, -1.0, 0.0, 0.0, -1.0, 0.0, 0.0, -1.0, 0.0, 0.0, -1.0, 0.0, 0.0, -1.0, 0.0, 0.0, -1.0, 0.0, 0.0, -1.0, 0.0, 0.0, -1.0, 0.0, 0.0, -1.0, 0.0, 0.0, -1.0, 0.0, 0.0, -1.0, 0.0, 0.0, -1.0, 0.0, 0.0, -1.0, 0.0, 0.0, -1.0, 0.0, 0.0, -1.0, 0.0, 0.0, -1.0, 0.0, 0.0, -1.0, 0.0, 0.0, -1.0, 0.0, 0.0, -1.0, 0.0, 0.0, -1.0, 0.0, 0.0, -1.0, 0.0, 0.0, -1.0, 0.0, 0.0, -1.0, 0.0, 0.0, -1.0, 0.0, 0.0, -1.0, 0.0, 0.0, -1.0, 0.0, 0.0, -1.0, 0.0, 0.0, -1.0, 0.0, 0.0, -1.0, 0.0, 0.0, -1.0, 0.0, 0.0, -1.0, 0.0, 0.0, -1.0, 0.0, 0.0, -1.0, 0.0, 0.0, -1.0, 0.0, 0.0, -1.0, 0.0, 0.0, -1.0, 0.0, 0.0, -1.0, 0.0, 0.0, -1.0, 0.0, 0.0, -1.0, 0.0, 0.0, -1.0, 0.0, 0.0, -1.0, 0.0, 0.0, -1.0, 0.0, 0.0, -1.0, 0.0, 0.0, -1.0, 0.0, 0.0, -1.0, 0.0, 0.0, -1.0, 0.0, 0.0, -1.0, 0.0, 0.0, -1.0, 0.0, 0.0, -1.0, 0.0, 0.0, -1.0, 0.0, 0.0, -1.0, 0.0, 0.0, -1.0, 0.0, 0.0, -1.0, 0.0, 0.0, -1.0, 0.0, 0.0, -1.0, 0.0, 0.0, -1.0, 0.0, 0.0, -1.0, 0.0, 0.0, -1.0, 0.0, 0.0, -1.0, 0.0, 0.0, -1.0, 0.0, 0.0, -1.0, 0.0, 0.0, -1.0, 0.0, 0.0, -1.0, 0.0, 0.0, -1.0, 0.0, 0.0, -1.0, 0.0, 0.0, -1.0, 0.0, 0.0, -1.0, 0.0, 0.0, -1.0, 0.0, 0.0, -1.0, 0.0, 0.0, -1.0, 0.0, 0.0, -1.0, 0.0, 0.0, -1.0, 0.0, 0.0, -1.0, 0.0, 0.0, -1.0, 0.0, 0.0, -1.0, 0.0, 0.0, -1.0, 0.0, 0.0, -1.0, 0.0, 0.0, -1.0, 0.0, 0.0, -1.0, 0.0, 0.0, -1.0, 0.0, 0.0, -1.0, 0.0, 0.0, -1.0, 0.0, 0.0, -1.0, 0.0, 0.0, -1.0, 0.0, 0.0, -1.0, 0.0, 0.0, -1.0, 0.0, 0.0, -1.0, 0.0, 0.0, -1.0, 0.0, 0.0, -1.0, 0.0, 0.0, -1.0, 0.0, 0.0, -1.0, 0.0, 0.0, -1.0, 0.0, 0.0, -1.0, 0.0, 0.0, -1.0, 0.0, 0.0, -1.0, 0.0, 0.0, -1.0, 0.0, 0.0, -1.0, 0.0, 0.0, -1.0, 0.0, 0.0, -1.0, 0.0, 0.0, -1.0, 0.0, 0.0, -1.0, 0.0, 0.0, -1.0, 0.0, 0.0, -1.0, 0.0, 0.0, -1.0, 0.0, 0.0, -1.0, 0.0, 0.0, -1.0, 0.0, 0.0, -1.0, 0.0, 0.0, -1.0, 0.0, 0.0, -1.0, 0.0, 0.0, -1.0, 0.0, 0.0, -1.0, 0.0, 0.0, -1.0, 0.0, 0.0, -1.0, 0.0, 0.0, -1.0, 0.0, 0.0, -1.0, 0.0, 0.0, -1.0, 0.0, 0.0, -1.0, 0.0, 0.0, -1.0, 0.0, 0.0, -1.0, 0.0, 0.0, -1.0, 0.0, 0.0, -1.0, 0.0, 0.0, -1.0, 0.0, 0.0, -1.0, 0.0, 0.0, -1.0, 0.0, 0.0, -1.0, 0.0, 0.0, -1.0, 0.0, 0.0, -1.0, 0.0, 0.0, -1.0, 0.0, 0.0, -1.0, 0.0, 0.0, -1.0, 0.0, 0.0, -1.0, 0.0, 0.0, -1.0, 0.0, 0.0, -1.0, 0.0, 0.0, -1.0, 0.0, 0.0, -1.0, 0.0, 0.0, -1.0, 0.0, 0.0, -1.0, 0.0, 0.0, -1.0, 0.0, 0.0, -1.0, 0.0, 0.0, -1.0, 0.0, 0.0, -1.0, 0.0, 0.0, -1.0, 0.0, 0.0, -1.0, 0.0, 0.0, -1.0, 0.0, 0.0, -1.0, 0.0, 0.0, -1.0, 0.0, 0.0, -1.0, 0.0, 0.0, -1.0, 0.0, 0.0, -1.0, 0.0, 0.0, -1.0, 0.0, 0.0, -1.0, 0.0, 0.0, -1.0, 0.0, 0.0, -1.0, 0.0, 0.0, -1.0, 0.0, 0.0, -1.0, 0.0, 0.0, -1.0, 0.0, 0.0, -1.0, 0.0, 0.0, -1.0, 0.0, 0.0, -1.0, 0.0, 0.0, -1.0, 0.0, 0.0, -1.0, 0.0, 0.0, -1.0, 0.0, 0.0, -1.0, -0.05835, -0.07746, 0.9953, 0.02844, -0.03785, 0.9989, 0.005786, -0.003569, 1.0, -0.04643, 0.01537, 0.9988, 0.02844, -0.03785, 0.9989, -0.007358, -0.01047, 0.9999, -0.001524, -0.02227, 0.9998, 0.005786, -0.003569, 1.0, -0.007358, -0.01047, 0.9999, -0.004415, -0.02552, 0.9997, 0.00064, -0.0005014, 1.0, -0.001524, -0.02227, 0.9998, -0.004415, -0.02552, 0.9997, 0.01285, -0.01436, 0.9998, 0.02187, -0.002472, 0.9998, 0.00064, -0.0005014, 1.0, 0.01285, -0.01436, 0.9998, 0.00134, 0.0004818, 1.0, -0.003707, -0.02891, 0.9996, 0.02187, -0.002472, 0.9998, 0.00134, 0.0004818, 1.0, 0.001886, 0.00423, 1.0, 0.01223, -0.04096, 0.9991, -0.003707, -0.02891, 0.9996, 0.001886, 0.00423, 1.0, 0.01752, 0.03339, 0.9993, 0.008874, -0.02138, 0.9997, 0.01223, -0.04096, 0.9991, 0.01752, 0.03339, 0.9993, 0.01639, 0.08234, 0.9965, -0.0002826, -0.04938, 0.9988, 0.008874, -0.02138, 0.9997, 0.01639, 0.08234, 0.9965, -0.07974, 0.1059, 0.9912, -0.02965, -0.06222, 0.9976, -0.0002826, -0.04938, 0.9988, -0.04643, 0.01537, 0.9988, 0.005786, -0.003569, 1.0, -0.01443, 0.002323, 0.9999, -0.02536, 0.01308, 0.9996, 0.005786, -0.003569, 1.0, -0.001524, -0.02227, 0.9998, 0.01771, 0.00591, 0.9998, -0.01443, 0.002323, 0.9999, -0.001524, -0.02227, 0.9998, 0.00064, -0.0005014, 1.0, 0.01359, 0.03689, 0.9992, 0.01771, 0.00591, 0.9998, 0.00064, -0.0005014, 1.0, 0.02187, -0.002472, 0.9998, -0.02139, 0.009341, 0.9997, 0.01359, 0.03689, 0.9992, 0.02187, -0.002472, 0.9998, -0.003707, -0.02891, 0.9996, -0.01603, -0.01334, 0.9998, -0.02139, 0.009341, 0.9997, -0.003707, -0.02891, 0.9996, 0.01223, -0.04096, 0.9991, 0.01064, -0.00653, 0.9999, -0.01603, -0.01334, 0.9998, 0.01223, -0.04096, 0.9991, 0.008874, -0.02138, 0.9997, -0.00385, -0.0006194, 1.0, 0.01064, -0.00653, 0.9999, 0.008874, -0.02138, 0.9997, -0.0002826, -0.04938, 0.9988, -0.00729, -0.02816, 0.9996, -0.00385, -0.0006194, 1.0, -0.0002826, -0.04938, 0.9988, -0.02965, -0.06222, 0.9976, 0.04365, -0.02981, 0.9986, -0.00729, -0.02816, 0.9996, -0.02536, 0.01308, 0.9996, -0.01443, 0.002323, 0.9999, -0.02284, -0.02602, 0.9994, -0.04074, -0.02744, 0.9988, -0.01443, 0.002323, 0.9999, 0.01771, 0.00591, 0.9998, 0.03748, 7.264e-06, 0.9993, -0.02284, -0.02602, 0.9994, 0.01771, 0.00591, 0.9998, 0.01359, 0.03689, 0.9992, 0.02544, 0.01622, 0.9995, 0.03748, 7.264e-06, 0.9993, 0.01359, 0.03689, 0.9992, -0.02139, 0.009341, 0.9997, -0.05573, -0.01428, 0.9983, 0.02544, 0.01622, 0.9995, -0.02139, 0.009341, 0.9997, -0.01603, -0.01334, 0.9998, -0.03375, -0.03474, 0.9988, -0.05573, -0.01428, 0.9983, -0.01603, -0.01334, 0.9998, 0.01064, -0.00653, 0.9999, 0.0401, -0.02768, 0.9988, -0.03375, -0.03474, 0.9988, 0.01064, -0.00653, 0.9999, -0.00385, -0.0006194, 1.0, -0.008957, 0.01808, 0.9998, 0.0401, -0.02768, 0.9988, -0.00385, -0.0006194, 1.0, -0.00729, -0.02816, 0.9996, 0.009035, 0.03785, 0.9992, -0.008957, 0.01808, 0.9998, -0.00729, -0.02816, 0.9996, 0.04365, -0.02981, 0.9986, 0.03193, 0.03721, 0.9988, 0.009035, 0.03785, 0.9992, -0.04074, -0.02744, 0.9988, -0.02284, -0.02602, 0.9994, -0.01676, 0.01812, 0.9997, -0.04478, 0.02851, 0.9986, -0.02284, -0.02602, 0.9994, 0.03748, 7.264e-06, 0.9993, 0.04726, -0.006534, 0.9989, -0.01676, 0.01812, 0.9997, 0.03748, 7.264e-06, 0.9993, 0.02544, 0.01622, 0.9995, 0.02596, -0.01614, 0.9995, 0.04726, -0.006534, 0.9989, 0.02544, 0.01622, 0.9995, -0.05573, -0.01428, 0.9983, -0.06465, 0.01332, 0.9978, 0.02596, -0.01614, 0.9995, -0.05573, -0.01428, 0.9983, -0.03375, -0.03474, 0.9988, 0.012, 0.00755, 0.9999, -0.06465, 0.01332, 0.9978, -0.03375, -0.03474, 0.9988, 0.0401, -0.02768, 0.9988, 0.05209, 0.01314, 0.9986, 0.012, 0.00755, 0.9999, 0.0401, -0.02768, 0.9988, -0.008957, 0.01808, 0.9998, 0.01051, -0.002971, 0.9999, 0.05209, 0.01314, 0.9986, -0.008957, 0.01808, 0.9998, 0.009035, 0.03785, 0.9992, -0.004141, 0.006237, 1.0, 0.01051, -0.002971, 0.9999, 0.009035, 0.03785, 0.9992, 0.03193, 0.03721, 0.9988, 0.02251, -0.0238, 0.9995, -0.004141, 0.006237, 1.0, -0.04478, 0.02851, 0.9986, -0.01676, 0.01812, 0.9997, -0.0203, 0.05964, 0.998, -0.02252, 0.02989, 0.9993, -0.01676, 0.01812, 0.9997, 0.04726, -0.006534, 0.9989, 0.04568, 0.03604, 0.9983, -0.0203, 0.05964, 0.998, 0.04726, -0.006534, 0.9989, 0.02596, -0.01614, 0.9995, -0.001333, -0.0125, 0.9999, 0.04568, 0.03604, 0.9983, 0.02596, -0.01614, 0.9995, -0.06465, 0.01332, 0.9978, -0.05179, 0.06526, 0.9965, -0.001333, -0.0125, 0.9999, -0.06465, 0.01332, 0.9978, 0.012, 0.00755, 0.9999, -0.01726, 0.1644, 0.9862, -0.05179, 0.06526, 0.9965, 0.012, 0.00755, 0.9999, 0.05209, 0.01314, 0.9986, 0.04095, 0.1275, 0.991, -0.01726, 0.1644, 0.9862, 0.05209, 0.01314, 0.9986, 0.01051, -0.002971, 0.9999, 0.01507, 0.04832, 0.9987, 0.04095, 0.1275, 0.991, 0.01051, -0.002971, 0.9999, -0.004141, 0.006237, 1.0, -0.01147, 0.04915, 0.9987, 0.01507, 0.04832, 0.9987, -0.004141, 0.006237, 1.0, 0.02251, -0.0238, 0.9995, 0.05251, 0.06971, 0.9962, -0.01147, 0.04915, 0.9987, 0.0, -1.0, 0.0, 0.0, -1.0, 0.0, 0.0, -1.0, 0.0, 0.0, -1.0, 0.0, 0.0, -1.0, 0.0, 0.0, -1.0, 0.0, 0.0, -1.0, 0.0, 0.0, -1.0, 0.0, 0.0, -1.0, 0.0, 0.0, -1.0, 0.0, 0.0, -1.0, 0.0, 0.0, -1.0, 0.0, 0.0, -1.0, 0.0, 0.0, -1.0, 0.0, 0.0, -1.0, 0.0, 0.0, -1.0, 0.0, 0.0, -1.0, 0.0, 0.0, -1.0, 0.0, 0.0, -1.0, 0.0, 0.0, -1.0, 0.0, 0.0, -1.0, 0.0, 0.0, -1.0, 0.0, 0.0, -1.0, 0.0, 0.0, -1.0, 0.0, 0.0, -1.0, 0.0, 0.0, -1.0, 0.0, 0.0, -1.0, 0.0, 0.0, -1.0, 0.0, 0.0, -1.0, 0.0, 0.0, -1.0, 0.0, 0.0, -1.0, 0.0, 0.0, -1.0, 0.0, 0.0, -1.0, 0.0, 0.0, -1.0, 0.0, 0.0, -1.0, 0.0, 0.0, -1.0, 0.0, 1.0, 0.0, 0.0, 1.0, 0.0, 0.0, 1.0, 0.0, 0.0, 1.0, 0.0, 0.0, 1.0, 0.0, 0.0, 1.0, 0.0, 0.0, 1.0, 0.0, 0.0, 1.0, 0.0, 0.0, 1.0, 0.0, 0.0, 1.0, 0.0, 0.0, 1.0, 0.0, 0.0, 1.0, 0.0, 0.0, 1.0, 0.0, 0.0, 1.0, 0.0, 0.0, 1.0, 0.0, 0.0, 1.0, 0.0, 0.0, 1.0, 0.0, 0.0, 1.0, 0.0, 0.0, 1.0, 0.0, 0.0, 1.0, 0.0, 0.0, 0.0, 1.0, 0.0, 0.0, 1.0, 0.0, 0.0, 1.0, 0.0, 0.0, 1.0, 0.0, 0.0, 1.0, 0.0, 0.0, 1.0, 0.0, 0.0, 1.0, 0.0, 0.0, 1.0, 0.0, 0.0, 1.0, 0.0, 0.0, 1.0, 0.0, 0.0, 1.0, 0.0, 0.0, 1.0, 0.0, 0.0, 1.0, 0.0, 0.0, 1.0, 0.0, 0.0, 1.0, 0.0, 0.0, 1.0, 0.0, 0.0, 1.0, 0.0, 0.0, 1.0, 0.0, 0.0, 1.0, 0.0, 0.0, 1.0, 0.0, 0.0, 1.0, 0.0, 0.0, 1.0, 0.0, 0.0, 1.0, 0.0, 0.0, 1.0, 0.0, 0.0, 1.0, 0.0, 0.0, 1.0, 0.0, 0.0, 1.0, 0.0, 0.0, 1.0, 0.0, 0.0, 1.0, 0.0, 0.0, 1.0, 0.0, 0.0, 1.0, 0.0, 0.0, 1.0, 0.0, 0.0, 1.0, 0.0, 0.0, 1.0, 0.0, 0.0, 1.0, 0.0, 0.0, 1.0, 0.0, -1.0, 0.0, 0.0, -1.0, 0.0, 0.0, -1.0, 0.0, 0.0, -1.0, 0.0, 0.0, -1.0, 0.0, 0.0, -1.0, 0.0, 0.0, -1.0, 0.0, 0.0, -1.0, 0.0, 0.0, -1.0, 0.0, 0.0, -1.0, 0.0, 0.0, -1.0, 0.0, 0.0, -1.0, 0.0, 0.0, -1.0, 0.0, 0.0, -1.0, 0.0, 0.0, -1.0, 0.0, 0.0, -1.0, 0.0, 0.0, -1.0, 0.0, 0.0, -1.0, 0.0, 0.0, -1.0, 0.0, 0.0, -1.0, 0.0, 0.0, 0.4489, -0.4721, 0.7587, 0.4489, -0.4721, 0.7587, 0.4489, -0.4721, 0.7587, 0.9572, -0.1452, 0.2505, 0.9572, -0.1452, 0.2505, 0.9572, -0.1452, 0.2505, 0.5972, 0.6208, 0.5078, 0.5972, 0.6208, 0.5078, 0.5972, 0.6208, 0.5078, 0.2614, 0.5055, 0.8223, 0.2614, 0.5055, 0.8223, 0.2614, 0.5055, 0.8223, 0.06517, -0.2274, 0.9716, 0.06517, -0.2274, 0.9716, 0.06517, -0.2274, 0.9716, -0.422, -0.826, 0.3737, -0.422, -0.826, 0.3737, -0.422, -0.826, 0.3737, 0.6008, -0.7042, -0.3784, 0.6008, -0.7042, -0.3784, 0.6008, -0.7042, -0.3784, 0.5128, 0.3137, -0.7991, 0.5128, 0.3137, -0.7991, 0.5128, 0.3137, -0.7991, -0.1373, 0.9293, -0.3429, -0.1373, 0.9293, -0.3429, -0.1373, 0.9293, -0.3429, -0.8788, 0.153, 0.452, -0.8788, 0.153, 0.452, -0.8788, 0.153, 0.452, 0.2448, -0.9218, 0.3006, 0.2448, -0.9218, 0.3006, 0.2448, -0.9218, 0.3006, 0.9523, -0.2692, -0.1436, 0.9523, -0.2692, -0.1436, 0.9523, -0.2692, -0.1436, 0.3009, 0.8876, -0.3487, 0.3009, 0.8876, -0.3487, 0.3009, 0.8876, -0.3487, -0.4838, 0.7693, 0.4173, -0.4838, 0.7693, 0.4173, -0.4838, 0.7693, 0.4173, -0.3801, -0.4032, 0.8324, -0.3801, -0.4032, 0.8324, -0.3801, -0.4032, 0.8324, 0.145, -0.4804, -0.865, 0.145, -0.4804, -0.865, 0.145, -0.4804, -0.865, 0.197, 0.007327, -0.9804, 0.197, 0.007327, -0.9804, 0.197, 0.007327, -0.9804, -0.4376, 0.4611, -0.772, -0.4376, 0.4611, -0.772, -0.4376, 0.4611, -0.772, -0.9473, -0.1793, -0.2654, -0.9473, -0.1793, -0.2654, -0.9473, -0.1793, -0.2654, -0.7166, -0.6356, -0.2874, -0.7166, -0.6356, -0.2874, -0.7166, -0.6356, -0.2874])] * 3)])
me_mesh_755 = bpy.data.meshes.new('Mesh.755')
me_mesh_755.from_pydata([(-12.37, 10.21, 16.41), (11.37, 13.54, 12.85), (0.2693, 22.96, 5.095), (-24.24, 8.071, -3.763), (-17.18, -16.46, 7.788), (1.018, -14.95, 20.13), (21.18, -9.348, 6.639), (18.86, 16.36, -6.971), (-7.364, 15.5, -14.72), (-9.359, -10.56, -18.03), (4.834, -27.49, -4.509), (12.99, -7.833, -20.92)], [], [(0, 1, 2), (0, 2, 3), (0, 3, 4), (0, 4, 5), (0, 5, 1), (1, 6, 7), (2, 7, 8), (3, 8, 9), (4, 9, 10), (5, 10, 6), (7, 2, 1), (8, 3, 2), (9, 4, 3), (10, 5, 4), (6, 1, 5), (11, 8, 7), (11, 9, 8), (11, 10, 9), (11, 6, 10), (11, 7, 6)])
me_mesh_755.polygons.foreach_set('use_smooth', [True] * 20)
me_mesh_755.polygons.foreach_set('material_index', [2, 2, 2, 2, 2, 2, 2, 2, 2, 2, 2, 2, 2, 2, 2, 2, 2, 2, 2, 2])
_k = set([(0, 1), (0, 2), (0, 3), (0, 4), (0, 5), (1, 2), (1, 5), (1, 6), (1, 7), (2, 3), (2, 7), (2, 8), (3, 4), (3, 8), (3, 9), (4, 5), (4, 9), (4, 10), (5, 6), (5, 10), (6, 7), (6, 10), (6, 11), (7, 8), (7, 11), (8, 9), (8, 11), (9, 10), (9, 11), (10, 11)])
me_mesh_755.attributes.new('sharp_edge', 'BOOLEAN', 'EDGE').data.foreach_set('value', [ (min(e.vertices), max(e.vertices)) in _k for e in me_mesh_755.edges])
_uv = me_mesh_755.uv_layers.new(name='UVChannel_1')
_uv.uv.foreach_set('vector', [0.6, 1.0, 0.5, 0.6476, 0.7, 0.6476, 0.8, 1.0, 0.7, 0.6476, 0.9, 0.6476, 3.725e-08, 1.0, -0.1, 0.6476, 0.1, 0.6476, 0.2, 1.0, 0.1, 0.6476, 0.3, 0.6476, 0.4, 1.0, 0.3, 0.6476, 0.5, 0.6476, 0.5, 0.6476, 0.4, 0.3524, 0.6, 0.3524, 0.7, 0.6476, 0.6, 0.3524, 0.8, 0.3524, -0.1, 0.6476, -0.2, 0.3524, 3.795e-08, 0.3524, 0.1, 0.6476, 3.795e-08, 0.3524, 0.2, 0.3524, 0.3, 0.6476, 0.2, 0.3524, 0.4, 0.3524, 0.6, 0.3524, 0.7, 0.6476, 0.5, 0.6476, 0.8, 0.3524, 0.9, 0.6476, 0.7, 0.6476, 3.795e-08, 0.3524, 0.1, 0.6476, -0.1, 0.6476, 0.2, 0.3524, 0.3, 0.6476, 0.1, 0.6476, 0.4, 0.3524, 0.5, 0.6476, 0.3, 0.6476, 0.7, 0.0, 0.8, 0.3524, 0.6, 0.3524, -0.1, 0.0, 3.795e-08, 0.3524, -0.2, 0.3524, 0.1, 0.0, 0.2, 0.3524, 3.795e-08, 0.3524, 0.3, 0.0, 0.4, 0.3524, 0.2, 0.3524, 0.5, 0.0, 0.6, 0.3524, 0.4, 0.3524])
me_mesh_755.materials.append(mat_garden_bed)
me_mesh_755.materials.append(mat_mud)
me_mesh_755.materials.append(mat_maple_leaves)
me_mesh_755.update()
me_mesh_755.normals_split_custom_set([tuple(v) for v in zip(*[iter([0.02229, 0.6511, 0.7587, 0.02229, 0.6511, 0.7587, 0.02229, 0.6511, 0.7587, -0.5671, 0.7847, 0.2505, -0.5671, 0.7847, 0.2505, -0.5671, 0.7847, 0.2505, -0.8614, -0.008935, 0.5078, -0.8614, -0.008935, 0.5078, -0.8614, -0.008935, 0.5078, -0.5438, -0.1678, 0.8223, -0.5438, -0.1678, 0.8223, -0.5438, -0.1678, 0.8223, 0.1166, 0.2058, 0.9716, 0.1166, 0.2058, 0.9716, 0.1166, 0.2058, 0.9716, 0.885, 0.2777, 0.3737, 0.885, 0.2777, 0.3737, 0.885, 0.2777, 0.3737, 0.0814, 0.9221, -0.3784, 0.0814, 0.9221, -0.3784, 0.0814, 0.9221, -0.3784, -0.5831, 0.1461, -0.7991, -0.5831, 0.1461, -0.7991, -0.5831, 0.1461, -0.7991, -0.5668, -0.7491, -0.3429, -0.5668, -0.7491, -0.3429, -0.5668, -0.7491, -0.3429, 0.5066, -0.7342, 0.452, 0.5066, -0.7342, 0.452, 0.5066, -0.7342, 0.452, 0.4862, 0.8205, 0.3006, 0.4862, 0.8205, 0.3006, 0.4862, 0.8205, 0.3006, -0.4753, 0.868, -0.1436, -0.4753, 0.868, -0.1436, -0.4753, 0.868, -0.1436, -0.8441, -0.4073, -0.3487, -0.8441, -0.4073, -0.3487, -0.8441, -0.4073, -0.3487, -0.2098, -0.8842, 0.4173, -0.2098, -0.8842, 0.4173, -0.2098, -0.8842, 0.4173, 0.554, 0.01131, 0.8324, 0.554, 0.01131, 0.8324, 0.554, 0.01131, 0.8324, 0.2411, 0.4401, -0.865, 0.2411, 0.4401, -0.865, 0.2411, 0.4401, -0.865, -0.1433, 0.1354, -0.9804, -0.1433, 0.1354, -0.9804, -0.1433, 0.1354, -0.9804, -0.02234, -0.6353, -0.772, -0.02234, -0.6353, -0.772, -0.02234, -0.6353, -0.772, 0.7917, -0.5502, -0.2654, 0.7917, -0.5502, -0.2654, 0.7917, -0.5502, -0.2654, 0.9555, -0.06591, -0.2874, 0.9555, -0.06591, -0.2874, 0.9555, -0.06591, -0.2874])] * 3)])

# ---- objects
ob_garden_bed_001 = bpy.data.objects.new('Garden bed.001', me_mesh_754)
ob_bush = bpy.data.objects.new('bush', me_mesh_755)

# ---- transforms, parenting, visibility, modifiers, constraints
ob_garden_bed_001.location = (-0.3035, 4.277, 0.08077)
ob_garden_bed_001.rotation_euler = (0.0, 4.371e-08, 1.571)
ob_garden_bed_001.scale = (0.01, 0.01, 0.01)
ob_garden_bed_001.color = (0.8, 0.8, 0.8, 1.0)
ob_bush.location = (-0.324, 4.093, 0.5103)
ob_bush.rotation_euler = (3.752, 5.762e-08, 0.9164)
ob_bush.scale = (0.01, 0.01, 0.01)
ob_bush.color = (0.8, 0.8, 0.8, 1.0)

# ---- collection membership
col_collection.objects.link(ob_garden_bed_001)
col_collection.objects.link(ob_bush)

# ---- scene / render settings (as saved in the file)
scene.frame_start = 1; scene.frame_end = 250; scene.frame_set(1)
scene.render.engine = 'BLENDER_EEVEE_NEXT'
scene.render.fps = 30
scene.cycles.sampling_pattern = 'TABULATED_SOBOL'
scene.cycles.use_light_tree = False
scene.view_settings.view_transform = 'Filmic'
bpy.context.view_layer.update()

# ---- added for rendering (the .blend has no active camera and no usable light): camera, sun
cam_auto = bpy.data.cameras.new('AutoCamera')
cam_auto.lens = 50.0
cam_auto.sensor_width = 36.0
cam_auto.clip_end = 1000.0
ob_auto_camera = bpy.data.objects.new('AutoCamera', cam_auto)
scene.collection.objects.link(ob_auto_camera)
ob_auto_camera.location = (1.00381, 2.57497, 1.54006)
ob_auto_camera.rotation_euler = (1.09748, -7.21219e-08, 0.694738)
scene.camera = ob_auto_camera
light_auto_sun = bpy.data.lights.new('AutoSun', 'SUN')
light_auto_sun.energy = 3.0
light_auto_sun.angle = 0.0523599
ob_auto_sun = bpy.data.objects.new('AutoSun', light_auto_sun)
scene.collection.objects.link(ob_auto_sun)
ob_auto_sun.rotation_euler = (0.872665, 0.174533, 0.523599)
bpy.context.view_layer.update()
